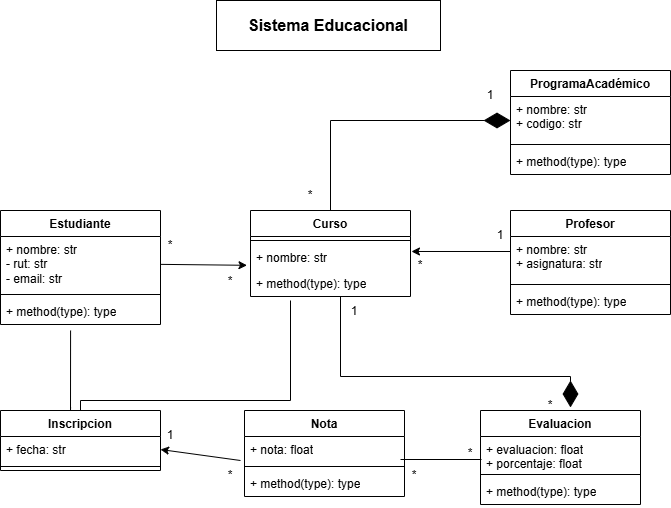

The diagram above was exported from draw.io. Its source (the exported page's mxGraphModel, read from the mxfile embedded in the PNG):
<mxGraphModel dx="1152" dy="601" grid="1" gridSize="10" guides="1" tooltips="1" connect="1" arrows="1" fold="1" page="1" pageScale="1" pageWidth="827" pageHeight="1169" math="0" shadow="0">
  <root>
    <mxCell id="0" />
    <mxCell id="1" parent="0" />
    <mxCell id="Lg7MIHZvb6EJcW5ysp1P-5" parent="1" style="swimlane;fontStyle=1;align=center;verticalAlign=top;childLayout=stackLayout;horizontal=1;startSize=26;horizontalStack=0;resizeParent=1;resizeParentMax=0;resizeLast=0;collapsible=1;marginBottom=0;whiteSpace=wrap;html=1;" value="Estudiante" vertex="1">
      <mxGeometry height="114" width="160" x="90" y="240" as="geometry" />
    </mxCell>
    <mxCell id="Lg7MIHZvb6EJcW5ysp1P-6" parent="Lg7MIHZvb6EJcW5ysp1P-5" style="text;strokeColor=none;fillColor=none;align=left;verticalAlign=top;spacingLeft=4;spacingRight=4;overflow=hidden;rotatable=0;points=[[0,0.5],[1,0.5]];portConstraint=eastwest;whiteSpace=wrap;html=1;" value="+ nombre: str&lt;div&gt;- rut: str&lt;/div&gt;&lt;div&gt;- email: str&lt;/div&gt;" vertex="1">
      <mxGeometry height="54" width="160" y="26" as="geometry" />
    </mxCell>
    <mxCell id="Lg7MIHZvb6EJcW5ysp1P-7" parent="Lg7MIHZvb6EJcW5ysp1P-5" style="line;strokeWidth=1;fillColor=none;align=left;verticalAlign=middle;spacingTop=-1;spacingLeft=3;spacingRight=3;rotatable=0;labelPosition=right;points=[];portConstraint=eastwest;strokeColor=inherit;" value="" vertex="1">
      <mxGeometry height="8" width="160" y="80" as="geometry" />
    </mxCell>
    <mxCell id="Lg7MIHZvb6EJcW5ysp1P-8" parent="Lg7MIHZvb6EJcW5ysp1P-5" style="text;strokeColor=none;fillColor=none;align=left;verticalAlign=top;spacingLeft=4;spacingRight=4;overflow=hidden;rotatable=0;points=[[0,0.5],[1,0.5]];portConstraint=eastwest;whiteSpace=wrap;html=1;" value="+ method(type): type" vertex="1">
      <mxGeometry height="26" width="160" y="88" as="geometry" />
    </mxCell>
    <mxCell id="Lg7MIHZvb6EJcW5ysp1P-9" parent="1" style="swimlane;fontStyle=1;align=center;verticalAlign=top;childLayout=stackLayout;horizontal=1;startSize=26;horizontalStack=0;resizeParent=1;resizeParentMax=0;resizeLast=0;collapsible=1;marginBottom=0;whiteSpace=wrap;html=1;" value="Curso" vertex="1">
      <mxGeometry height="86" width="160" x="340" y="240" as="geometry" />
    </mxCell>
    <mxCell id="Lg7MIHZvb6EJcW5ysp1P-11" parent="Lg7MIHZvb6EJcW5ysp1P-9" style="line;strokeWidth=1;fillColor=none;align=left;verticalAlign=middle;spacingTop=-1;spacingLeft=3;spacingRight=3;rotatable=0;labelPosition=right;points=[];portConstraint=eastwest;strokeColor=inherit;" value="" vertex="1">
      <mxGeometry height="8" width="160" y="26" as="geometry" />
    </mxCell>
    <mxCell id="Lg7MIHZvb6EJcW5ysp1P-10" parent="Lg7MIHZvb6EJcW5ysp1P-9" style="text;strokeColor=none;fillColor=none;align=left;verticalAlign=top;spacingLeft=4;spacingRight=4;overflow=hidden;rotatable=0;points=[[0,0.5],[1,0.5]];portConstraint=eastwest;whiteSpace=wrap;html=1;" value="+ nombre: str" vertex="1">
      <mxGeometry height="26" width="160" y="34" as="geometry" />
    </mxCell>
    <mxCell id="Lg7MIHZvb6EJcW5ysp1P-12" parent="Lg7MIHZvb6EJcW5ysp1P-9" style="text;strokeColor=none;fillColor=none;align=left;verticalAlign=top;spacingLeft=4;spacingRight=4;overflow=hidden;rotatable=0;points=[[0,0.5],[1,0.5]];portConstraint=eastwest;whiteSpace=wrap;html=1;" value="+ method(type): type" vertex="1">
      <mxGeometry height="26" width="160" y="60" as="geometry" />
    </mxCell>
    <mxCell id="Lg7MIHZvb6EJcW5ysp1P-13" parent="1" style="swimlane;fontStyle=1;align=center;verticalAlign=top;childLayout=stackLayout;horizontal=1;startSize=26;horizontalStack=0;resizeParent=1;resizeParentMax=0;resizeLast=0;collapsible=1;marginBottom=0;whiteSpace=wrap;html=1;" value="Profesor" vertex="1">
      <mxGeometry height="104" width="160" x="600" y="240" as="geometry" />
    </mxCell>
    <mxCell id="Lg7MIHZvb6EJcW5ysp1P-14" parent="Lg7MIHZvb6EJcW5ysp1P-13" style="text;strokeColor=none;fillColor=none;align=left;verticalAlign=top;spacingLeft=4;spacingRight=4;overflow=hidden;rotatable=0;points=[[0,0.5],[1,0.5]];portConstraint=eastwest;whiteSpace=wrap;html=1;" value="+ nombre: str&lt;div&gt;+ asignatura: str&lt;/div&gt;" vertex="1">
      <mxGeometry height="44" width="160" y="26" as="geometry" />
    </mxCell>
    <mxCell id="Lg7MIHZvb6EJcW5ysp1P-15" parent="Lg7MIHZvb6EJcW5ysp1P-13" style="line;strokeWidth=1;fillColor=none;align=left;verticalAlign=middle;spacingTop=-1;spacingLeft=3;spacingRight=3;rotatable=0;labelPosition=right;points=[];portConstraint=eastwest;strokeColor=inherit;" value="" vertex="1">
      <mxGeometry height="8" width="160" y="70" as="geometry" />
    </mxCell>
    <mxCell id="Lg7MIHZvb6EJcW5ysp1P-16" parent="Lg7MIHZvb6EJcW5ysp1P-13" style="text;strokeColor=none;fillColor=none;align=left;verticalAlign=top;spacingLeft=4;spacingRight=4;overflow=hidden;rotatable=0;points=[[0,0.5],[1,0.5]];portConstraint=eastwest;whiteSpace=wrap;html=1;" value="+ method(type): type" vertex="1">
      <mxGeometry height="26" width="160" y="78" as="geometry" />
    </mxCell>
    <mxCell id="Lg7MIHZvb6EJcW5ysp1P-17" parent="1" style="swimlane;fontStyle=1;align=center;verticalAlign=top;childLayout=stackLayout;horizontal=1;startSize=26;horizontalStack=0;resizeParent=1;resizeParentMax=0;resizeLast=0;collapsible=1;marginBottom=0;whiteSpace=wrap;html=1;" value="Evaluacion" vertex="1">
      <mxGeometry height="94" width="160" x="570" y="440" as="geometry" />
    </mxCell>
    <mxCell id="Lg7MIHZvb6EJcW5ysp1P-18" parent="Lg7MIHZvb6EJcW5ysp1P-17" style="text;strokeColor=none;fillColor=none;align=left;verticalAlign=top;spacingLeft=4;spacingRight=4;overflow=hidden;rotatable=0;points=[[0,0.5],[1,0.5]];portConstraint=eastwest;whiteSpace=wrap;html=1;" value="+ evaluacion: float&lt;div&gt;+ porcentaje: float&lt;/div&gt;" vertex="1">
      <mxGeometry height="34" width="160" y="26" as="geometry" />
    </mxCell>
    <mxCell id="Lg7MIHZvb6EJcW5ysp1P-19" parent="Lg7MIHZvb6EJcW5ysp1P-17" style="line;strokeWidth=1;fillColor=none;align=left;verticalAlign=middle;spacingTop=-1;spacingLeft=3;spacingRight=3;rotatable=0;labelPosition=right;points=[];portConstraint=eastwest;strokeColor=inherit;" value="" vertex="1">
      <mxGeometry height="8" width="160" y="60" as="geometry" />
    </mxCell>
    <mxCell id="Lg7MIHZvb6EJcW5ysp1P-20" parent="Lg7MIHZvb6EJcW5ysp1P-17" style="text;strokeColor=none;fillColor=none;align=left;verticalAlign=top;spacingLeft=4;spacingRight=4;overflow=hidden;rotatable=0;points=[[0,0.5],[1,0.5]];portConstraint=eastwest;whiteSpace=wrap;html=1;" value="+ method(type): type" vertex="1">
      <mxGeometry height="26" width="160" y="68" as="geometry" />
    </mxCell>
    <mxCell id="Lg7MIHZvb6EJcW5ysp1P-21" parent="1" style="swimlane;fontStyle=1;align=center;verticalAlign=top;childLayout=stackLayout;horizontal=1;startSize=26;horizontalStack=0;resizeParent=1;resizeParentMax=0;resizeLast=0;collapsible=1;marginBottom=0;whiteSpace=wrap;html=1;" value="Nota" vertex="1">
      <mxGeometry height="86" width="160" x="334" y="440" as="geometry" />
    </mxCell>
    <mxCell id="Lg7MIHZvb6EJcW5ysp1P-22" parent="Lg7MIHZvb6EJcW5ysp1P-21" style="text;strokeColor=none;fillColor=none;align=left;verticalAlign=top;spacingLeft=4;spacingRight=4;overflow=hidden;rotatable=0;points=[[0,0.5],[1,0.5]];portConstraint=eastwest;whiteSpace=wrap;html=1;" value="+ nota: float" vertex="1">
      <mxGeometry height="26" width="160" y="26" as="geometry" />
    </mxCell>
    <mxCell id="Lg7MIHZvb6EJcW5ysp1P-23" parent="Lg7MIHZvb6EJcW5ysp1P-21" style="line;strokeWidth=1;fillColor=none;align=left;verticalAlign=middle;spacingTop=-1;spacingLeft=3;spacingRight=3;rotatable=0;labelPosition=right;points=[];portConstraint=eastwest;strokeColor=inherit;" value="" vertex="1">
      <mxGeometry height="8" width="160" y="52" as="geometry" />
    </mxCell>
    <mxCell id="Lg7MIHZvb6EJcW5ysp1P-24" parent="Lg7MIHZvb6EJcW5ysp1P-21" style="text;strokeColor=none;fillColor=none;align=left;verticalAlign=top;spacingLeft=4;spacingRight=4;overflow=hidden;rotatable=0;points=[[0,0.5],[1,0.5]];portConstraint=eastwest;whiteSpace=wrap;html=1;" value="+ method(type): type" vertex="1">
      <mxGeometry height="26" width="160" y="60" as="geometry" />
    </mxCell>
    <mxCell id="Lg7MIHZvb6EJcW5ysp1P-25" parent="1" style="swimlane;fontStyle=1;align=center;verticalAlign=top;childLayout=stackLayout;horizontal=1;startSize=26;horizontalStack=0;resizeParent=1;resizeParentMax=0;resizeLast=0;collapsible=1;marginBottom=0;whiteSpace=wrap;html=1;" value="ProgramaAcadémico" vertex="1">
      <mxGeometry height="104" width="160" x="600" y="100" as="geometry" />
    </mxCell>
    <mxCell id="Lg7MIHZvb6EJcW5ysp1P-26" parent="Lg7MIHZvb6EJcW5ysp1P-25" style="text;strokeColor=none;fillColor=none;align=left;verticalAlign=top;spacingLeft=4;spacingRight=4;overflow=hidden;rotatable=0;points=[[0,0.5],[1,0.5]];portConstraint=eastwest;whiteSpace=wrap;html=1;" value="+ nombre: str&lt;div&gt;+ codigo: str&lt;/div&gt;" vertex="1">
      <mxGeometry height="44" width="160" y="26" as="geometry" />
    </mxCell>
    <mxCell id="Lg7MIHZvb6EJcW5ysp1P-27" parent="Lg7MIHZvb6EJcW5ysp1P-25" style="line;strokeWidth=1;fillColor=none;align=left;verticalAlign=middle;spacingTop=-1;spacingLeft=3;spacingRight=3;rotatable=0;labelPosition=right;points=[];portConstraint=eastwest;strokeColor=inherit;" value="" vertex="1">
      <mxGeometry height="8" width="160" y="70" as="geometry" />
    </mxCell>
    <mxCell id="Lg7MIHZvb6EJcW5ysp1P-28" parent="Lg7MIHZvb6EJcW5ysp1P-25" style="text;strokeColor=none;fillColor=none;align=left;verticalAlign=top;spacingLeft=4;spacingRight=4;overflow=hidden;rotatable=0;points=[[0,0.5],[1,0.5]];portConstraint=eastwest;whiteSpace=wrap;html=1;" value="+ method(type): type" vertex="1">
      <mxGeometry height="26" width="160" y="78" as="geometry" />
    </mxCell>
    <mxCell id="Lg7MIHZvb6EJcW5ysp1P-32" parent="1" style="html=1;whiteSpace=wrap;fontStyle=1;fontSize=16;" value="Sistema Educacional" vertex="1">
      <mxGeometry height="50" width="224" x="306" y="30" as="geometry" />
    </mxCell>
    <mxCell id="Lg7MIHZvb6EJcW5ysp1P-36" edge="1" parent="1" source="Lg7MIHZvb6EJcW5ysp1P-9" style="endArrow=diamondThin;endFill=1;endSize=24;html=1;rounded=0;edgeStyle=orthogonalEdgeStyle;exitX=0.5;exitY=0;exitDx=0;exitDy=0;" value="">
      <mxGeometry relative="1" width="160" as="geometry">
        <Array as="points">
          <mxPoint x="420" y="150" />
        </Array>
        <mxPoint x="420" y="230" as="sourcePoint" />
        <mxPoint x="600" y="150" as="targetPoint" />
      </mxGeometry>
    </mxCell>
    <mxCell id="Lg7MIHZvb6EJcW5ysp1P-38" edge="1" parent="1" source="Lg7MIHZvb6EJcW5ysp1P-6" style="endArrow=classic;html=1;rounded=0;entryX=-0.022;entryY=0.8;entryDx=0;entryDy=0;entryPerimeter=0;" target="Lg7MIHZvb6EJcW5ysp1P-10" value="">
      <mxGeometry height="50" relative="1" width="50" as="geometry">
        <mxPoint x="256" y="282.5" as="sourcePoint" />
        <mxPoint x="340" y="280" as="targetPoint" />
      </mxGeometry>
    </mxCell>
    <mxCell id="Lg7MIHZvb6EJcW5ysp1P-40" edge="1" parent="1" source="Lg7MIHZvb6EJcW5ysp1P-14" style="endArrow=classic;html=1;rounded=0;exitX=0;exitY=0.5;exitDx=0;exitDy=0;entryX=1.006;entryY=0.269;entryDx=0;entryDy=0;entryPerimeter=0;" target="Lg7MIHZvb6EJcW5ysp1P-10" value="">
      <mxGeometry height="50" relative="1" width="50" as="geometry">
        <Array as="points">
          <mxPoint x="600" y="281" />
        </Array>
        <mxPoint x="500" y="282.5" as="sourcePoint" />
        <mxPoint x="510" y="260" as="targetPoint" />
      </mxGeometry>
    </mxCell>
    <mxCell id="Lg7MIHZvb6EJcW5ysp1P-41" parent="1" style="swimlane;fontStyle=1;align=center;verticalAlign=top;childLayout=stackLayout;horizontal=1;startSize=26;horizontalStack=0;resizeParent=1;resizeParentMax=0;resizeLast=0;collapsible=1;marginBottom=0;whiteSpace=wrap;html=1;" value="Inscripcion" vertex="1">
      <mxGeometry height="60" width="160" x="90" y="440" as="geometry" />
    </mxCell>
    <mxCell id="Lg7MIHZvb6EJcW5ysp1P-42" parent="Lg7MIHZvb6EJcW5ysp1P-41" style="text;strokeColor=none;fillColor=none;align=left;verticalAlign=top;spacingLeft=4;spacingRight=4;overflow=hidden;rotatable=0;points=[[0,0.5],[1,0.5]];portConstraint=eastwest;whiteSpace=wrap;html=1;" value="+ fecha: str" vertex="1">
      <mxGeometry height="26" width="160" y="26" as="geometry" />
    </mxCell>
    <mxCell id="Lg7MIHZvb6EJcW5ysp1P-43" parent="Lg7MIHZvb6EJcW5ysp1P-41" style="line;strokeWidth=1;fillColor=none;align=left;verticalAlign=middle;spacingTop=-1;spacingLeft=3;spacingRight=3;rotatable=0;labelPosition=right;points=[];portConstraint=eastwest;strokeColor=inherit;" value="" vertex="1">
      <mxGeometry height="8" width="160" y="52" as="geometry" />
    </mxCell>
    <mxCell id="Lg7MIHZvb6EJcW5ysp1P-45" parent="1" style="text;html=1;whiteSpace=wrap;strokeColor=none;fillColor=none;align=center;verticalAlign=middle;rounded=0;" value="*" vertex="1">
      <mxGeometry height="30" width="60" x="230" y="260" as="geometry" />
    </mxCell>
    <mxCell id="Lg7MIHZvb6EJcW5ysp1P-46" parent="1" style="text;html=1;whiteSpace=wrap;strokeColor=none;fillColor=none;align=center;verticalAlign=middle;rounded=0;" value="*" vertex="1">
      <mxGeometry height="30" width="60" x="290" y="296" as="geometry" />
    </mxCell>
    <mxCell id="Lg7MIHZvb6EJcW5ysp1P-47" parent="1" style="text;html=1;whiteSpace=wrap;strokeColor=none;fillColor=none;align=center;verticalAlign=middle;rounded=0;" value="*" vertex="1">
      <mxGeometry height="30" width="60" x="480" y="280" as="geometry" />
    </mxCell>
    <mxCell id="Lg7MIHZvb6EJcW5ysp1P-48" parent="1" style="text;html=1;whiteSpace=wrap;strokeColor=none;fillColor=none;align=center;verticalAlign=middle;rounded=0;" value="1" vertex="1">
      <mxGeometry height="30" width="60" x="560" y="250" as="geometry" />
    </mxCell>
    <mxCell id="Lg7MIHZvb6EJcW5ysp1P-49" edge="1" parent="1" source="Lg7MIHZvb6EJcW5ysp1P-41" style="endArrow=none;html=1;rounded=0;exitX=0.5;exitY=0;exitDx=0;exitDy=0;edgeStyle=orthogonalEdgeStyle;" value="">
      <mxGeometry height="50" relative="1" width="50" as="geometry">
        <Array as="points">
          <mxPoint x="170" y="430" />
          <mxPoint x="380" y="430" />
          <mxPoint x="380" y="330" />
        </Array>
        <mxPoint x="390" y="320" as="sourcePoint" />
        <mxPoint x="380" y="330" as="targetPoint" />
      </mxGeometry>
    </mxCell>
    <mxCell id="Lg7MIHZvb6EJcW5ysp1P-50" edge="1" parent="1" source="Lg7MIHZvb6EJcW5ysp1P-41" style="endArrow=none;html=1;rounded=0;exitX=0.438;exitY=-0.047;exitDx=0;exitDy=0;exitPerimeter=0;entryX=0.438;entryY=1.231;entryDx=0;entryDy=0;entryPerimeter=0;" target="Lg7MIHZvb6EJcW5ysp1P-8" value="">
      <mxGeometry height="50" relative="1" width="50" as="geometry">
        <Array as="points">
          <mxPoint x="160" y="440" />
        </Array>
        <mxPoint x="110" y="380" as="sourcePoint" />
        <mxPoint x="160" y="390" as="targetPoint" />
      </mxGeometry>
    </mxCell>
    <mxCell id="Lg7MIHZvb6EJcW5ysp1P-51" edge="1" parent="1" style="endArrow=diamondThin;endFill=1;endSize=24;html=1;rounded=0;" value="">
      <mxGeometry relative="1" width="160" as="geometry">
        <Array as="points">
          <mxPoint x="430" y="406" />
          <mxPoint x="660" y="406" />
        </Array>
        <mxPoint x="430" y="326" as="sourcePoint" />
        <mxPoint x="660" y="437" as="targetPoint" />
      </mxGeometry>
    </mxCell>
    <mxCell id="Lg7MIHZvb6EJcW5ysp1P-52" edge="1" parent="1" style="endArrow=none;html=1;rounded=0;" value="">
      <mxGeometry height="50" relative="1" width="50" as="geometry">
        <mxPoint x="490" y="489" as="sourcePoint" />
        <mxPoint x="571" y="489" as="targetPoint" />
      </mxGeometry>
    </mxCell>
    <mxCell id="Lg7MIHZvb6EJcW5ysp1P-54" parent="1" style="text;html=1;whiteSpace=wrap;strokeColor=none;fillColor=none;align=center;verticalAlign=middle;rounded=0;" value="1" vertex="1">
      <mxGeometry height="30" width="60" x="414" y="326" as="geometry" />
    </mxCell>
    <mxCell id="Lg7MIHZvb6EJcW5ysp1P-55" parent="1" style="text;html=1;whiteSpace=wrap;strokeColor=none;fillColor=none;align=center;verticalAlign=middle;rounded=0;" value="*" vertex="1">
      <mxGeometry height="30" width="60" x="610" y="420" as="geometry" />
    </mxCell>
    <mxCell id="Lg7MIHZvb6EJcW5ysp1P-56" parent="1" style="text;html=1;whiteSpace=wrap;strokeColor=none;fillColor=none;align=center;verticalAlign=middle;rounded=0;" value="*" vertex="1">
      <mxGeometry height="30" width="60" x="530" y="468" as="geometry" />
    </mxCell>
    <mxCell id="Lg7MIHZvb6EJcW5ysp1P-57" parent="1" style="text;html=1;whiteSpace=wrap;strokeColor=none;fillColor=none;align=center;verticalAlign=middle;rounded=0;" value="*" vertex="1">
      <mxGeometry height="30" width="60" x="474" y="490" as="geometry" />
    </mxCell>
    <mxCell id="9SAMq806w6YkO7MSrMef-5" parent="1" style="text;html=1;whiteSpace=wrap;strokeColor=none;fillColor=none;align=center;verticalAlign=middle;rounded=0;" value="1" vertex="1">
      <mxGeometry height="30" width="60" x="550" y="110" as="geometry" />
    </mxCell>
    <mxCell id="9SAMq806w6YkO7MSrMef-6" parent="1" style="text;html=1;whiteSpace=wrap;strokeColor=none;fillColor=none;align=center;verticalAlign=middle;rounded=0;" value="*" vertex="1">
      <mxGeometry height="30" width="60" x="370" y="210" as="geometry" />
    </mxCell>
    <mxCell id="9SAMq806w6YkO7MSrMef-7" edge="1" parent="1" style="endArrow=classic;html=1;rounded=0;entryX=1;entryY=0.5;entryDx=0;entryDy=0;" target="Lg7MIHZvb6EJcW5ysp1P-42" value="">
      <mxGeometry height="50" relative="1" width="50" as="geometry">
        <mxPoint x="330" y="490" as="sourcePoint" />
        <mxPoint x="310" y="462" as="targetPoint" />
      </mxGeometry>
    </mxCell>
    <mxCell id="9SAMq806w6YkO7MSrMef-8" parent="1" style="text;html=1;whiteSpace=wrap;strokeColor=none;fillColor=none;align=center;verticalAlign=middle;rounded=0;" value="*" vertex="1">
      <mxGeometry height="30" width="60" x="290" y="490" as="geometry" />
    </mxCell>
    <mxCell id="9SAMq806w6YkO7MSrMef-9" parent="1" style="text;html=1;whiteSpace=wrap;strokeColor=none;fillColor=none;align=center;verticalAlign=middle;rounded=0;" value="1" vertex="1">
      <mxGeometry height="30" width="60" x="230" y="450" as="geometry" />
    </mxCell>
  </root>
</mxGraphModel>